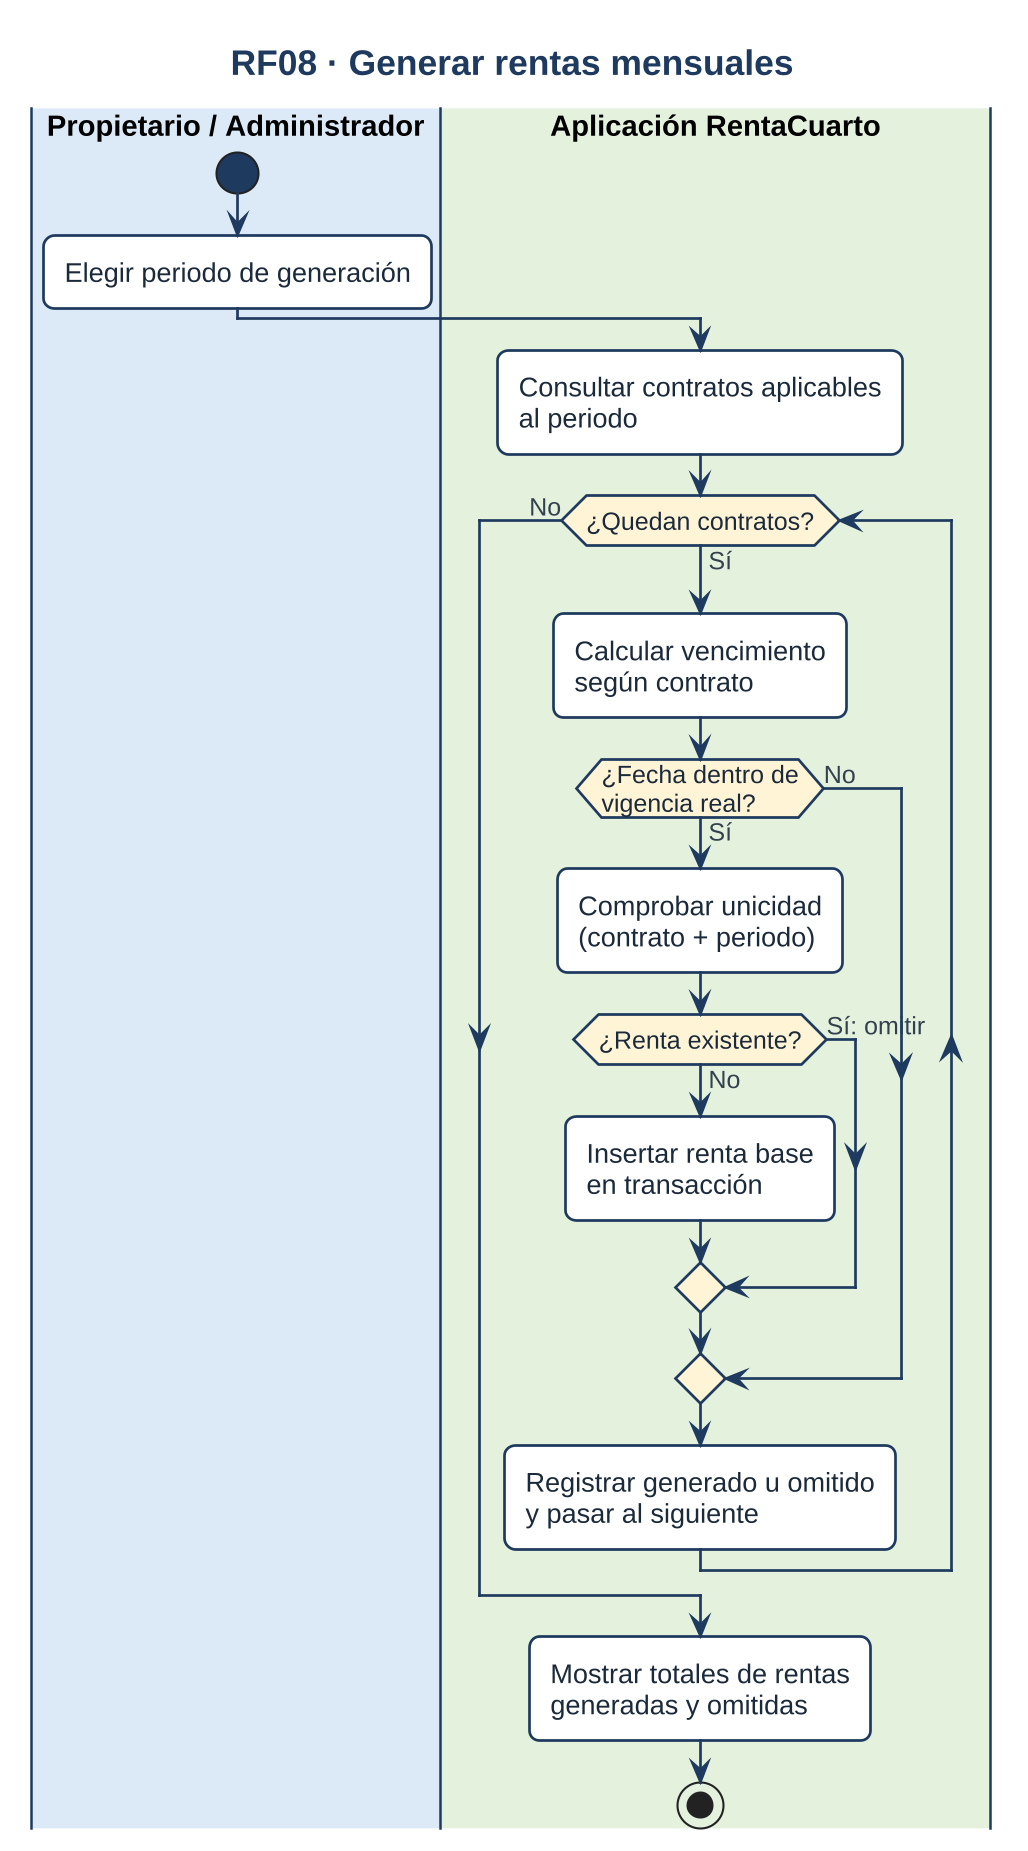

The diagram above was rendered by PlantUML. Its source (embedded in the PNG):
@startuml
!include skin.iuml
title RF08 · Generar rentas mensuales
|#DCE9F7|Propietario / Administrador|
start
:Elegir periodo de generación;
|#E3F1DD|Aplicación RentaCuarto|
:Consultar contratos aplicables\nal periodo;
while (¿Quedan contratos?) is (Sí)
  :Calcular vencimiento\nsegún contrato;
  if (¿Fecha dentro de\nvigencia real?) then (Sí)
    :Comprobar unicidad\n(contrato + periodo);
    if (¿Renta existente?) then (No)
      :Insertar renta base\nen transacción;
    else (Sí: omitir)
    endif
  else (No)
  endif
  :Registrar generado u omitido\ny pasar al siguiente;
endwhile (No)
:Mostrar totales de rentas\ngeneradas y omitidas;
stop
@enduml